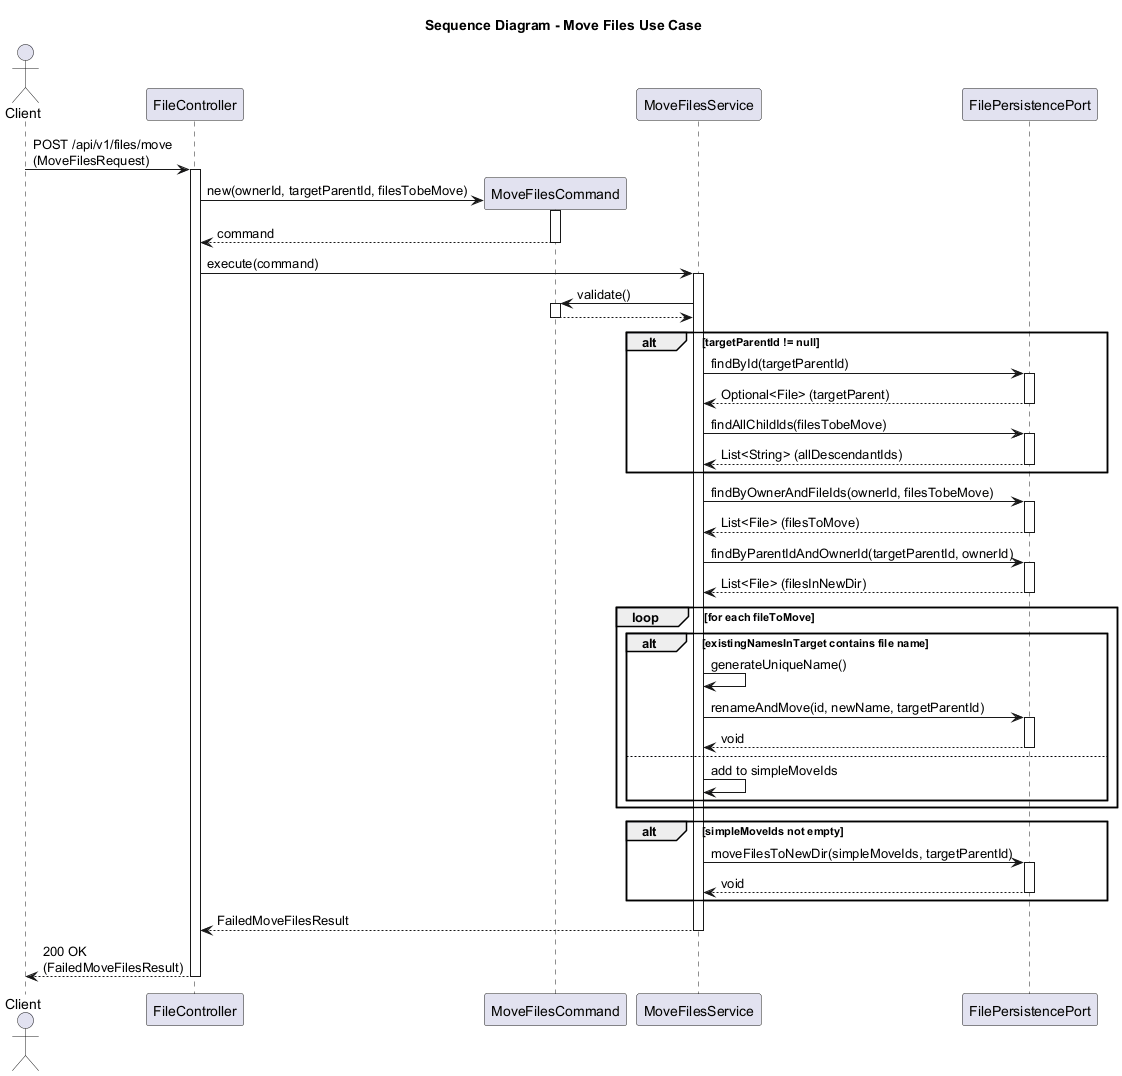

The diagram above was rendered by PlantUML. Its source (embedded in the PNG):
@startuml
title Sequence Diagram - Move Files Use Case

actor Client
participant "FileController" as Controller
participant "MoveFilesCommand" as Command
participant "MoveFilesService" as Service
participant "FilePersistencePort" as FilePort

Client -> Controller: POST /api/v1/files/move\n(MoveFilesRequest)
activate Controller

Controller -> Command **: new(ownerId, targetParentId, filesTobeMove)
activate Command
Command --> Controller: command
deactivate Command

Controller -> Service: execute(command)
activate Service

Service -> Command: validate()
activate Command
Command --> Service
deactivate Command

alt targetParentId != null
    Service -> FilePort: findById(targetParentId)
    activate FilePort
    FilePort --> Service: Optional<File> (targetParent)
    deactivate FilePort
    
    Service -> FilePort: findAllChildIds(filesTobeMove)
    activate FilePort
    FilePort --> Service: List<String> (allDescendantIds)
    deactivate FilePort
end

Service -> FilePort: findByOwnerAndFileIds(ownerId, filesTobeMove)
activate FilePort
FilePort --> Service: List<File> (filesToMove)
deactivate FilePort

Service -> FilePort: findByParentIdAndOwnerId(targetParentId, ownerId)
activate FilePort
FilePort --> Service: List<File> (filesInNewDir)
deactivate FilePort

loop for each fileToMove
    alt existingNamesInTarget contains file name
        Service -> Service: generateUniqueName()
        Service -> FilePort: renameAndMove(id, newName, targetParentId)
        activate FilePort
        FilePort --> Service: void
        deactivate FilePort
    else
        Service -> Service: add to simpleMoveIds
    end
end

alt simpleMoveIds not empty
    Service -> FilePort: moveFilesToNewDir(simpleMoveIds, targetParentId)
    activate FilePort
    FilePort --> Service: void
    deactivate FilePort
end

Service --> Controller: FailedMoveFilesResult
deactivate Service

Controller --> Client: 200 OK\n(FailedMoveFilesResult)
deactivate Controller
@enduml